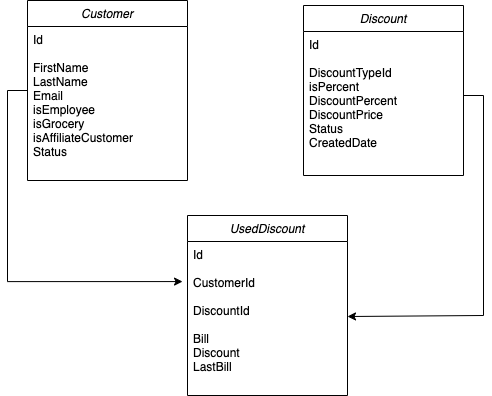

The diagram above was exported from draw.io. Its source (the exported page's mxGraphModel, read from the mxfile embedded in the PNG):
<mxGraphModel dx="823" dy="912" grid="1" gridSize="10" guides="1" tooltips="1" connect="1" arrows="1" fold="1" page="1" pageScale="1" pageWidth="827" pageHeight="1169" math="0" shadow="0">
  <root>
    <mxCell id="WIyWlLk6GJQsqaUBKTNV-0" />
    <mxCell id="WIyWlLk6GJQsqaUBKTNV-1" parent="WIyWlLk6GJQsqaUBKTNV-0" />
    <mxCell id="zkfFHV4jXpPFQw0GAbJ--0" value="Customer" style="swimlane;fontStyle=2;align=center;verticalAlign=top;childLayout=stackLayout;horizontal=1;startSize=26;horizontalStack=0;resizeParent=1;resizeLast=0;collapsible=1;marginBottom=0;rounded=0;shadow=0;strokeWidth=1;" parent="WIyWlLk6GJQsqaUBKTNV-1" vertex="1">
      <mxGeometry x="174" y="115" width="160" height="180" as="geometry">
        <mxRectangle x="230" y="140" width="160" height="26" as="alternateBounds" />
      </mxGeometry>
    </mxCell>
    <mxCell id="zkfFHV4jXpPFQw0GAbJ--2" value="Id&#10;&#10;FirstName&#10;LastName&#10;Email&#10;isEmployee&#10;isGrocery&#10;isAffiliateCustomer&#10;Status&#10;CreatedDate" style="text;align=left;verticalAlign=top;spacingLeft=4;spacingRight=4;overflow=hidden;rotatable=0;points=[[0,0.5],[1,0.5]];portConstraint=eastwest;rounded=0;shadow=0;html=0;" parent="zkfFHV4jXpPFQw0GAbJ--0" vertex="1">
      <mxGeometry y="26" width="160" height="128" as="geometry" />
    </mxCell>
    <mxCell id="OqoI2otBxOfw_JAvM8CN-3" value="Discount" style="swimlane;fontStyle=2;align=center;verticalAlign=top;childLayout=stackLayout;horizontal=1;startSize=26;horizontalStack=0;resizeParent=1;resizeLast=0;collapsible=1;marginBottom=0;rounded=0;shadow=0;strokeWidth=1;" vertex="1" parent="WIyWlLk6GJQsqaUBKTNV-1">
      <mxGeometry x="450" y="120" width="160" height="170" as="geometry">
        <mxRectangle x="230" y="140" width="160" height="26" as="alternateBounds" />
      </mxGeometry>
    </mxCell>
    <mxCell id="OqoI2otBxOfw_JAvM8CN-4" value="Id&#10;&#10;DiscountTypeId&#10;isPercent&#10;DiscountPercent&#10;DiscountPrice&#10;Status&#10;CreatedDate" style="text;align=left;verticalAlign=top;spacingLeft=4;spacingRight=4;overflow=hidden;rotatable=0;points=[[0,0.5],[1,0.5]];portConstraint=eastwest;rounded=0;shadow=0;html=0;" vertex="1" parent="OqoI2otBxOfw_JAvM8CN-3">
      <mxGeometry y="26" width="160" height="128" as="geometry" />
    </mxCell>
    <mxCell id="OqoI2otBxOfw_JAvM8CN-5" value="UsedDiscount" style="swimlane;fontStyle=2;align=center;verticalAlign=top;childLayout=stackLayout;horizontal=1;startSize=26;horizontalStack=0;resizeParent=1;resizeLast=0;collapsible=1;marginBottom=0;rounded=0;shadow=0;strokeWidth=1;" vertex="1" parent="WIyWlLk6GJQsqaUBKTNV-1">
      <mxGeometry x="334" y="330" width="160" height="180" as="geometry">
        <mxRectangle x="230" y="140" width="160" height="26" as="alternateBounds" />
      </mxGeometry>
    </mxCell>
    <mxCell id="OqoI2otBxOfw_JAvM8CN-6" value="Id&#10;&#10;CustomerId&#10;&#10;DiscountId&#10;&#10;Bill&#10;Discount&#10;LastBill&#10;CreatedDate" style="text;align=left;verticalAlign=top;spacingLeft=4;spacingRight=4;overflow=hidden;rotatable=0;points=[[0,0.5],[1,0.5]];portConstraint=eastwest;rounded=0;shadow=0;html=0;" vertex="1" parent="OqoI2otBxOfw_JAvM8CN-5">
      <mxGeometry y="26" width="160" height="128" as="geometry" />
    </mxCell>
    <mxCell id="OqoI2otBxOfw_JAvM8CN-7" style="edgeStyle=orthogonalEdgeStyle;rounded=0;orthogonalLoop=1;jettySize=auto;html=1;exitX=1;exitY=0.5;exitDx=0;exitDy=0;entryX=1;entryY=0.586;entryDx=0;entryDy=0;entryPerimeter=0;" edge="1" parent="WIyWlLk6GJQsqaUBKTNV-1" source="OqoI2otBxOfw_JAvM8CN-4" target="OqoI2otBxOfw_JAvM8CN-6">
      <mxGeometry relative="1" as="geometry">
        <Array as="points">
          <mxPoint x="630" y="210" />
          <mxPoint x="630" y="430" />
        </Array>
      </mxGeometry>
    </mxCell>
    <mxCell id="OqoI2otBxOfw_JAvM8CN-8" style="edgeStyle=orthogonalEdgeStyle;rounded=0;orthogonalLoop=1;jettySize=auto;html=1;exitX=0;exitY=0.5;exitDx=0;exitDy=0;entryX=-0.031;entryY=0.313;entryDx=0;entryDy=0;entryPerimeter=0;" edge="1" parent="WIyWlLk6GJQsqaUBKTNV-1" source="zkfFHV4jXpPFQw0GAbJ--2" target="OqoI2otBxOfw_JAvM8CN-6">
      <mxGeometry relative="1" as="geometry" />
    </mxCell>
  </root>
</mxGraphModel>